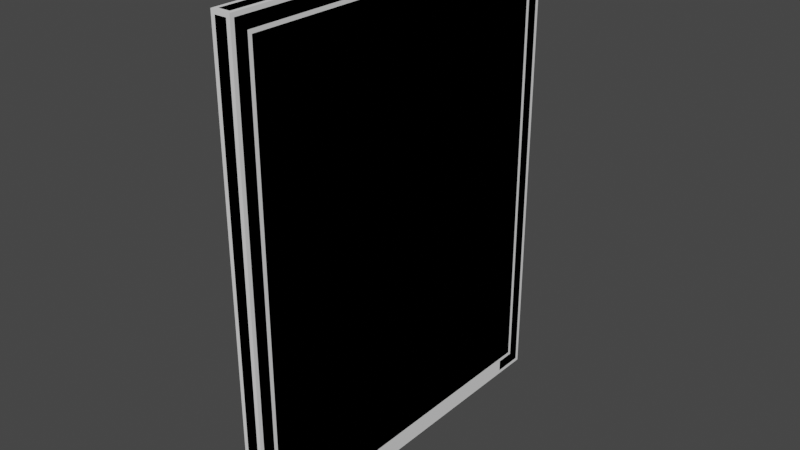 # Source: Rail_I.blend  (saved by Blender 3.4.6; exported with 4.5.12 LTS)
import bpy
from mathutils import Matrix  # noqa: F401  (used for matrix-valued properties, if any)

bpy.ops.wm.read_factory_settings(use_empty=True)
scene = bpy.context.scene
scene.name = 'Scene'

# ---- collections
col_collection = bpy.data.collections.new('Collection'); scene.collection.children.link(col_collection)

# ---- materials (node trees are filled in below, after node groups)
mat_material = bpy.data.materials.new('Material')
mat_material.alpha_threshold = 0.0
mat_material.use_transparent_shadow = False
mat_material.diffuse_color = (0.8, 0.001929, 0.0, 1.0)
mat_material.roughness = 0.5
mat_material.line_color = (0.0, 0.0, 0.0, 1.0)

# ---- material node trees

# ---- world
world_world = bpy.data.worlds.new('World'); scene.world = world_world
world_world.use_nodes = True; world_world.node_tree.nodes.clear()
_N = world_world.node_tree.nodes; _L = world_world.node_tree.links
n0 = _N.new('ShaderNodeOutputWorld'); n0.name = 'World Output'; n0.location = (300, 300)
n1 = _N.new('ShaderNodeBackground'); n1.name = 'Background'; n1.location = (10, 300)
n1.inputs[0].default_value = (0.05088, 0.05088, 0.05088, 1.0)
_L.new(n1.outputs[0], n0.inputs[0])
n0.is_active_output = True
world_world.color = (0.05088, 0.05088, 0.05088)
world_world.use_sun_shadow = False
world_world.sun_shadow_jitter_overblur = 0.0

# ---- meshes
me_plane_051 = bpy.data.meshes.new('Plane.051')
me_plane_051.from_pydata([(0.8, -1.0, 0.0), (0.85, -7.451e-09, 0.0), (0.85, -1.0, 0.0), (0.8, -1.0, 1.25), (0.85, -7.451e-09, 1.25), (0.85, -1.0, 1.25), (0.8, -7.451e-09, 0.0), (0.8, -7.451e-09, 1.25)], [], [(0, 6, 1, 2), (3, 5, 4, 7), (1, 4, 5, 2), (2, 5, 3, 0), (0, 3, 7, 6), (6, 7, 4, 1)])
_uv = me_plane_051.uv_layers.new(name='UVMap')
_uv.uv.foreach_set('vector', [0.0, 0.0, 0.0, 0.0, 0.0, 0.0, 0.0, 0.0, 0.0, 0.0, 0.0, 0.0, 0.0, 0.0, 0.0, 0.0, 0.0, 0.0, 0.0, 0.0, 0.0, 0.0, 0.0, 0.0, 0.0, 0.0, 0.0, 0.0, 0.0, 0.0, 0.0, 0.0, 0.0, 0.0, 0.0, 0.0, 0.0, 0.0, 0.0, 0.0, 0.0, 0.0, 0.0, 0.0, 0.0, 0.0, 0.0, 0.0])
me_plane_051.update()
me_plane_040 = bpy.data.meshes.new('Plane.040')
me_plane_040.from_pydata([(0.8, 0.45, 1.2), (0.85, 0.45, 1.2), (0.8, -0.45, 1.2), (0.85, -0.45, 1.2), (0.8, 0.45, 0.05), (0.85, 0.45, 0.05), (0.8, 0.4, 0.05), (0.85, 0.4, 0.05), (0.8, -0.45, 0.05), (0.85, -0.45, 0.05), (0.8, -0.4, 0.05), (0.85, -0.4, 0.05), (0.8, 0.5, 1.25), (0.85, 0.5, 1.25), (0.8, -0.5, 1.25), (0.85, -0.5, 1.25), (0.8, 0.5, -1.49e-08), (0.85, 0.5, -1.49e-08), (0.8, 0.4, -1.49e-08), (0.85, 0.4, -1.49e-08), (0.8, -0.5, 0.0), (0.85, -0.5, 0.0), (0.8, -0.4, 0.0), (0.85, -0.4, 0.0)], [], [(3, 2, 0, 1), (1, 0, 4, 5), (5, 4, 6, 7), (2, 3, 9, 8), (8, 9, 11, 10), (15, 13, 12, 14), (13, 17, 16, 12), (17, 19, 18, 16), (14, 20, 21, 15), (20, 22, 23, 21), (3, 1, 13, 15), (0, 2, 14, 12), (4, 0, 12, 16), (1, 5, 17, 13), (7, 6, 18, 19), (6, 4, 16, 18), (5, 7, 19, 17), (9, 3, 15, 21), (2, 8, 20, 14), (10, 11, 23, 22), (11, 9, 21, 23), (8, 10, 22, 20)])
_uv = me_plane_040.uv_layers.new(name='UVMap')
_uv.uv.foreach_set('vector', [0.124, 0.001001, 0.001001, 0.001001, 0.001001, 0.499, 0.124, 0.499, 0.499, 0.624, 0.499, 0.501, 0.001001, 0.501, 0.001001, 0.624, 0.499, 0.376, 0.376, 0.376, 0.376, 0.499, 0.499, 0.499, 0.749, 0.001001, 0.626, 0.001001, 0.626, 0.499, 0.749, 0.499, 0.499, 0.251, 0.376, 0.251, 0.376, 0.374, 0.499, 0.374, 0.001001, 0.749, 0.499, 0.749, 0.499, 0.626, 0.001001, 0.626, 0.874, 0.499, 0.874, 0.001001, 0.751, 0.001001, 0.751, 0.499, 0.126, 0.249, 0.374, 0.249, 0.374, 0.126, 0.126, 0.126, 0.999, 0.499, 0.999, 0.001001, 0.876, 0.001001, 0.876, 0.499, 0.126, 0.374, 0.374, 0.374, 0.374, 0.251, 0.126, 0.251, 0.874, 0.999, 0.874, 0.501, 0.751, 0.501, 0.751, 0.999, 0.001001, 0.999, 0.499, 0.999, 0.499, 0.876, 0.001001, 0.876, 0.749, 0.999, 0.749, 0.501, 0.626, 0.501, 0.626, 0.999, 0.001001, 0.874, 0.499, 0.874, 0.499, 0.751, 0.001001, 0.751, 0.499, 0.126, 0.376, 0.126, 0.376, 0.249, 0.499, 0.249, 0.249, 0.376, 0.126, 0.376, 0.126, 0.499, 0.249, 0.499, 0.374, 0.376, 0.251, 0.376, 0.251, 0.499, 0.374, 0.499, 0.624, 0.624, 0.624, 0.126, 0.501, 0.126, 0.501, 0.624, 0.126, 0.124, 0.624, 0.124, 0.624, 0.001001, 0.126, 0.001001, 0.624, 0.626, 0.501, 0.626, 0.501, 0.749, 0.624, 0.749, 0.624, 0.751, 0.501, 0.751, 0.501, 0.874, 0.624, 0.874, 0.624, 0.876, 0.501, 0.876, 0.501, 0.999, 0.624, 0.999])
_uv.active_render = True
_uv = me_plane_040.uv_layers.new(name='UVMap.001')
_uv.uv.foreach_set('vector', [0.124, 0.001001, 0.001001, 0.001001, 0.001001, 0.499, 0.124, 0.499, 0.499, 0.624, 0.499, 0.501, 0.001001, 0.501, 0.001001, 0.624, 0.499, 0.376, 0.376, 0.376, 0.376, 0.499, 0.499, 0.499, 0.749, 0.001001, 0.626, 0.001001, 0.626, 0.499, 0.749, 0.499, 0.499, 0.251, 0.376, 0.251, 0.376, 0.374, 0.499, 0.374, 0.001001, 0.749, 0.499, 0.749, 0.499, 0.626, 0.001001, 0.626, 0.874, 0.499, 0.874, 0.001001, 0.751, 0.001001, 0.751, 0.499, 0.126, 0.249, 0.374, 0.249, 0.374, 0.126, 0.126, 0.126, 0.999, 0.499, 0.999, 0.001001, 0.876, 0.001001, 0.876, 0.499, 0.126, 0.374, 0.374, 0.374, 0.374, 0.251, 0.126, 0.251, 0.874, 0.999, 0.874, 0.501, 0.751, 0.501, 0.751, 0.999, 0.001001, 0.999, 0.499, 0.999, 0.499, 0.876, 0.001001, 0.876, 0.749, 0.999, 0.749, 0.501, 0.626, 0.501, 0.626, 0.999, 0.001001, 0.874, 0.499, 0.874, 0.499, 0.751, 0.001001, 0.751, 0.499, 0.126, 0.376, 0.126, 0.376, 0.249, 0.499, 0.249, 0.249, 0.376, 0.126, 0.376, 0.126, 0.499, 0.249, 0.499, 0.374, 0.376, 0.251, 0.376, 0.251, 0.499, 0.374, 0.499, 0.624, 0.624, 0.624, 0.126, 0.501, 0.126, 0.501, 0.624, 0.126, 0.124, 0.624, 0.124, 0.624, 0.001001, 0.126, 0.001001, 0.624, 0.626, 0.501, 0.626, 0.501, 0.749, 0.624, 0.749, 0.624, 0.751, 0.501, 0.751, 0.501, 0.874, 0.624, 0.874, 0.624, 0.876, 0.501, 0.876, 0.501, 0.999, 0.624, 0.999])
_ca = me_plane_040.color_attributes.new('Attribute', 'BYTE_COLOR', 'CORNER')
_ca.data.foreach_set('color', [0.159, 0.1559, 0.2122, 1.0, 0.159, 0.1559, 0.2122, 1.0, 0.159, 0.1559, 0.2122, 1.0, 0.159, 0.1559, 0.2122, 1.0, 0.159, 0.1559, 0.2122, 1.0, 0.159, 0.1559, 0.2122, 1.0, 0.159, 0.1559, 0.2122, 1.0, 0.159, 0.1559, 0.2122, 1.0, 0.159, 0.1559, 0.2122, 1.0, 0.159, 0.1559, 0.2122, 1.0, 0.159, 0.1559, 0.2122, 1.0, 0.159, 0.1559, 0.2122, 1.0, 0.159, 0.1559, 0.2122, 1.0, 0.159, 0.1559, 0.2122, 1.0, 0.159, 0.1559, 0.2122, 1.0, 0.159, 0.1559, 0.2122, 1.0, 0.159, 0.1559, 0.2122, 1.0, 0.159, 0.1559, 0.2122, 1.0, 0.159, 0.1559, 0.2122, 1.0, 0.159, 0.1559, 0.2122, 1.0, 0.159, 0.1559, 0.2122, 1.0, 0.159, 0.1559, 0.2122, 1.0, 0.159, 0.1559, 0.2122, 1.0, 0.159, 0.1559, 0.2122, 1.0, 0.159, 0.1559, 0.2122, 1.0, 0.159, 0.1559, 0.2122, 1.0, 0.159, 0.1559, 0.2122, 1.0, 0.159, 0.1559, 0.2122, 1.0, 0.159, 0.1559, 0.2122, 1.0, 0.159, 0.1559, 0.2122, 1.0, 0.159, 0.1559, 0.2122, 1.0, 0.159, 0.1559, 0.2122, 1.0, 0.159, 0.1559, 0.2122, 1.0, 0.159, 0.1559, 0.2122, 1.0, 0.159, 0.1559, 0.2122, 1.0, 0.159, 0.1559, 0.2122, 1.0, 0.159, 0.1559, 0.2122, 1.0, 0.159, 0.1559, 0.2122, 1.0, 0.159, 0.1559, 0.2122, 1.0, 0.159, 0.1559, 0.2122, 1.0, 0.159, 0.1559, 0.2122, 1.0, 0.159, 0.1559, 0.2122, 1.0, 0.159, 0.1559, 0.2122, 1.0, 0.159, 0.1559, 0.2122, 1.0, 0.159, 0.1559, 0.2122, 1.0, 0.159, 0.1559, 0.2122, 1.0, 0.159, 0.1559, 0.2122, 1.0, 0.159, 0.1559, 0.2122, 1.0, 0.159, 0.1559, 0.2122, 1.0, 0.159, 0.1559, 0.2122, 1.0, 0.159, 0.1559, 0.2122, 1.0, 0.159, 0.1559, 0.2122, 1.0, 0.159, 0.1559, 0.2122, 1.0, 0.159, 0.1559, 0.2122, 1.0, 0.159, 0.1559, 0.2122, 1.0, 0.159, 0.1559, 0.2122, 1.0, 0.159, 0.1559, 0.2122, 1.0, 0.159, 0.1559, 0.2122, 1.0, 0.159, 0.1559, 0.2122, 1.0, 0.159, 0.1559, 0.2122, 1.0, 0.159, 0.1559, 0.2122, 1.0, 0.159, 0.1559, 0.2122, 1.0, 0.159, 0.1559, 0.2122, 1.0, 0.159, 0.1559, 0.2122, 1.0, 0.159, 0.1559, 0.2122, 1.0, 0.159, 0.1559, 0.2122, 1.0, 0.159, 0.1559, 0.2122, 1.0, 0.159, 0.1559, 0.2122, 1.0, 0.159, 0.1559, 0.2122, 1.0, 0.159, 0.1559, 0.2122, 1.0, 0.159, 0.1559, 0.2122, 1.0, 0.159, 0.1559, 0.2122, 1.0, 0.159, 0.1559, 0.2122, 1.0, 0.159, 0.1559, 0.2122, 1.0, 0.159, 0.1559, 0.2122, 1.0, 0.159, 0.1559, 0.2122, 1.0, 0.159, 0.1559, 0.2122, 1.0, 0.159, 0.1559, 0.2122, 1.0, 0.159, 0.1559, 0.2122, 1.0, 0.159, 0.1559, 0.2122, 1.0, 0.159, 0.1559, 0.2122, 1.0, 0.159, 0.1559, 0.2122, 1.0, 0.159, 0.1559, 0.2122, 1.0, 0.159, 0.1559, 0.2122, 1.0, 0.159, 0.1559, 0.2122, 1.0, 0.159, 0.1559, 0.2122, 1.0, 0.159, 0.1559, 0.2122, 1.0, 0.159, 0.1559, 0.2122, 1.0])
me_plane_040.materials.append(mat_material)
me_plane_040.update()

# ---- objects
ob_col = bpy.data.objects.new('Col', me_plane_051)
ob_plane_075 = bpy.data.objects.new('Plane.075', me_plane_040)

# ---- transforms, parenting, visibility, modifiers, constraints
ob_col.location = (0.0, 0.5, 0.0)
ob_col.show_wire = True
_m = ob_col.modifiers.new('Solidify', 'SOLIDIFY')
_m.thickness = 0.05
_m.use_even_offset = True
ob_plane_075.location = (0.0, 0.0, 0.0)
_m = ob_plane_075.modifiers.new('Bevel', 'BEVEL')
_m.width = 0.01
_m.width_pct = 0.01
_m.use_clamp_overlap = False
_m.harden_normals = True

# ---- collection membership
col_collection.objects.link(ob_col)
col_collection.objects.link(ob_plane_075)

# ---- scene / render settings (as saved in the file)
scene.frame_start = 1; scene.frame_end = 250; scene.frame_set(32)
scene.render.engine = 'BLENDER_EEVEE_NEXT'
scene.cycles.sampling_pattern = 'TABULATED_SOBOL'
scene.cycles.use_light_tree = False
scene.view_settings.view_transform = 'Filmic'
bpy.context.view_layer.update()

# ---- added for rendering (the .blend has no active camera and no usable light): camera, sun
cam_auto = bpy.data.cameras.new('AutoCamera')
cam_auto.lens = 50.0
cam_auto.sensor_width = 36.0
cam_auto.clip_end = 1000.0
ob_auto_camera = bpy.data.objects.new('AutoCamera', cam_auto)
scene.collection.objects.link(ob_auto_camera)
ob_auto_camera.location = (2.3068, -1.77817, 1.81044)
ob_auto_camera.rotation_euler = (1.09748, -7.21219e-08, 0.694738)
scene.camera = ob_auto_camera
light_auto_sun = bpy.data.lights.new('AutoSun', 'SUN')
light_auto_sun.energy = 3.0
light_auto_sun.angle = 0.0523599
ob_auto_sun = bpy.data.objects.new('AutoSun', light_auto_sun)
scene.collection.objects.link(ob_auto_sun)
ob_auto_sun.rotation_euler = (0.872665, 0.174533, 0.523599)
bpy.context.view_layer.update()

